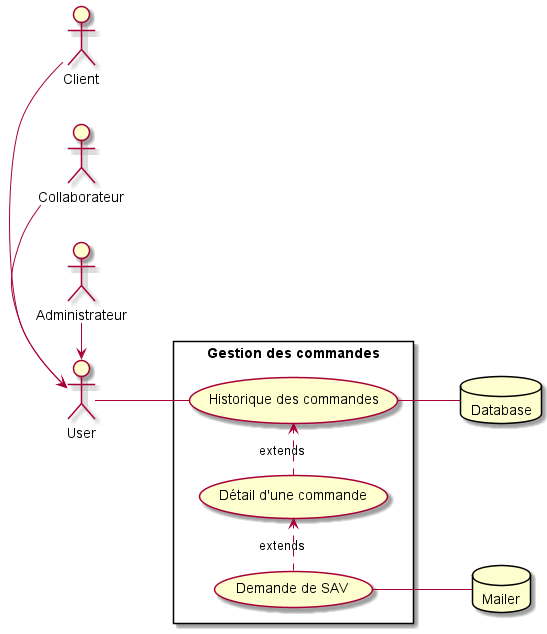

The diagram above was rendered by PlantUML. Its source (embedded in the PNG):
@startuml
left to right direction
skinparam packageStyle rectangle
actor User
actor Client
actor Collaborateur
actor Administrateur
database Database
database Mailer

Client -> User
Collaborateur -> User
Administrateur -> User

rectangle "Gestion des commandes" {
    User -- (Historique des commandes)
    (Historique des commandes) -- Database
    (Détail d'une commande) .> (Historique des commandes) : extends
    (Demande de SAV) .> (Détail d'une commande) : extends
    (Demande de SAV) -- Mailer
}
@enduml